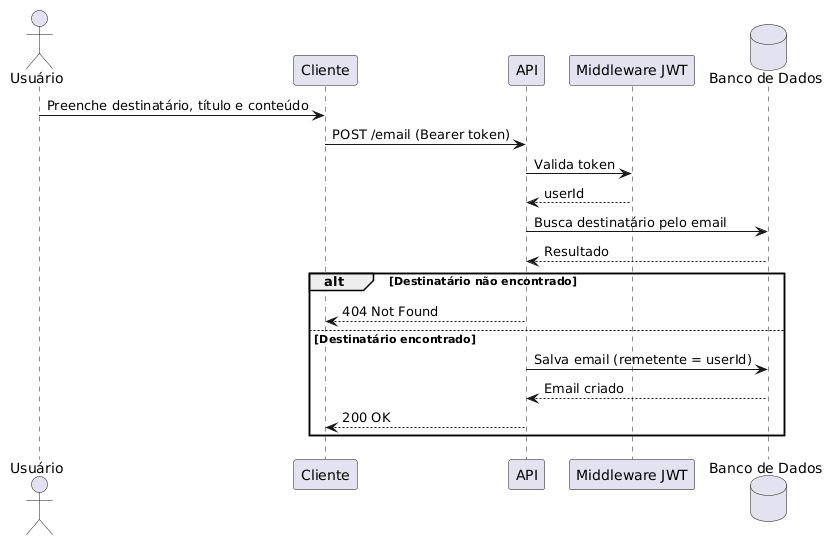

The diagram above was rendered by PlantUML. Its source (embedded in the PNG):
@startuml
actor "Usuário" as U
participant "Cliente" as C
participant "API" as API
participant "Middleware JWT" as MW
database "Banco de Dados" as DB

U -> C: Preenche destinatário, título e conteúdo
C -> API: POST /email (Bearer token)
API -> MW: Valida token
MW --> API: userId
API -> DB: Busca destinatário pelo email
DB --> API: Resultado
alt Destinatário não encontrado
    API --> C: 404 Not Found
else Destinatário encontrado
    API -> DB: Salva email (remetente = userId)
    DB --> API: Email criado
    API --> C: 200 OK
end
@enduml